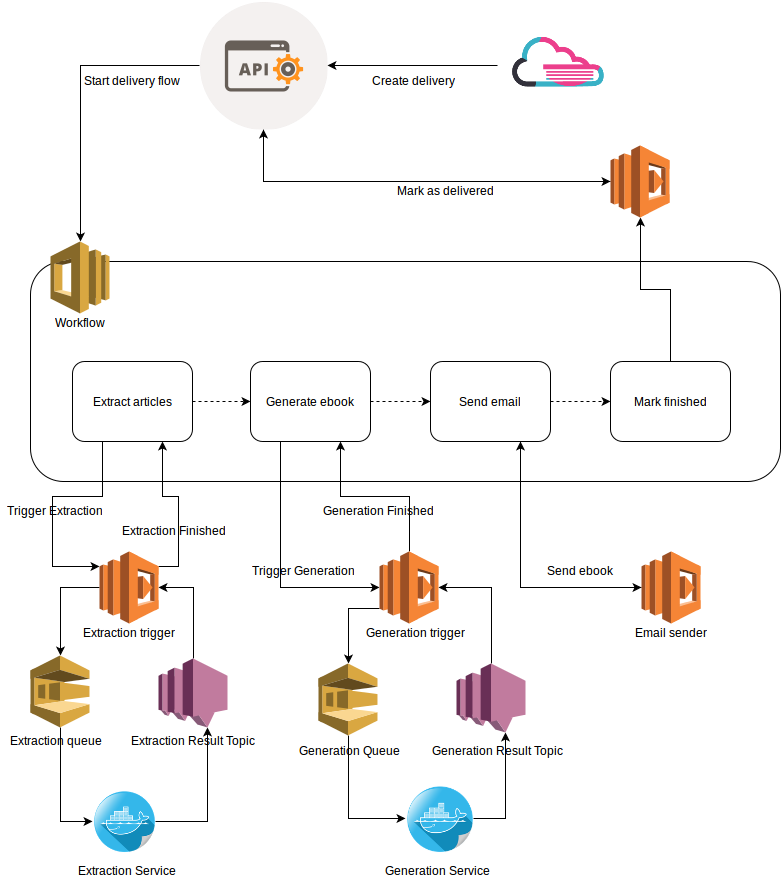

The diagram above was exported from draw.io. Its source (the exported page's mxGraphModel, read from the mxfile embedded in the PNG):
<mxGraphModel dx="1430" dy="768" grid="1" gridSize="10" guides="1" tooltips="1" connect="1" arrows="1" fold="1" page="1" pageScale="1" pageWidth="850" pageHeight="1100" background="#ffffff" math="0" shadow="0">
  <root>
    <mxCell id="0" />
    <mxCell id="1" parent="0" />
    <mxCell id="8" value="" style="rounded=1;whiteSpace=wrap;html=1;" vertex="1" parent="1">
      <mxGeometry x="40" y="300" width="750" height="220" as="geometry" />
    </mxCell>
    <mxCell id="2" value="" style="dashed=0;html=1;shape=mxgraph.aws2.app_services.swf;strokeColor=none;" vertex="1" parent="1">
      <mxGeometry x="60" y="280" width="59" height="72" as="geometry" />
    </mxCell>
    <mxCell id="39" style="edgeStyle=orthogonalEdgeStyle;rounded=0;html=1;entryX=0.5;entryY=0;entryPerimeter=0;jettySize=auto;orthogonalLoop=1;strokeColor=#000000;" edge="1" parent="1" source="3" target="2">
      <mxGeometry relative="1" as="geometry" />
    </mxCell>
    <mxCell id="78" style="edgeStyle=orthogonalEdgeStyle;rounded=0;html=1;exitX=0.5;exitY=1;entryX=0;entryY=0.5;entryPerimeter=0;jettySize=auto;orthogonalLoop=1;strokeColor=#000000;" edge="1" parent="1" source="3" target="47">
      <mxGeometry relative="1" as="geometry" />
    </mxCell>
    <mxCell id="3" value="" style="shape=image;html=1;verticalAlign=top;verticalLabelPosition=bottom;labelBackgroundColor=#ffffff;imageAspect=0;aspect=fixed;image=https://cdn4.iconfinder.com/data/icons/web-development-5/500/api-code-window-128.png" vertex="1" parent="1">
      <mxGeometry x="209" y="40" width="128" height="128" as="geometry" />
    </mxCell>
    <mxCell id="42" style="edgeStyle=orthogonalEdgeStyle;rounded=0;html=1;exitX=1;exitY=0.21;exitPerimeter=0;entryX=0.75;entryY=1;jettySize=auto;orthogonalLoop=1;strokeColor=#000000;" edge="1" parent="1" source="4" target="26">
      <mxGeometry relative="1" as="geometry" />
    </mxCell>
    <mxCell id="44" style="edgeStyle=orthogonalEdgeStyle;rounded=0;html=1;exitX=0;exitY=0.5;exitPerimeter=0;entryX=0.5;entryY=0;entryPerimeter=0;jettySize=auto;orthogonalLoop=1;strokeColor=#000000;" edge="1" parent="1" source="4" target="5">
      <mxGeometry relative="1" as="geometry" />
    </mxCell>
    <mxCell id="4" value="" style="dashed=0;html=1;shape=mxgraph.aws2.compute_and_networking.lambda;strokeColor=none;" vertex="1" parent="1">
      <mxGeometry x="109" y="590" width="59" height="72" as="geometry" />
    </mxCell>
    <mxCell id="74" style="edgeStyle=orthogonalEdgeStyle;rounded=0;html=1;exitX=0.5;exitY=1;exitPerimeter=0;entryX=0;entryY=0.5;jettySize=auto;orthogonalLoop=1;strokeColor=#000000;" edge="1" parent="1" source="5" target="13">
      <mxGeometry relative="1" as="geometry" />
    </mxCell>
    <mxCell id="5" value="" style="dashed=0;html=1;shape=mxgraph.aws2.app_services.sqs;strokeColor=none;" vertex="1" parent="1">
      <mxGeometry x="40" y="694" width="59" height="72" as="geometry" />
    </mxCell>
    <mxCell id="6" value="Extraction queue&lt;br&gt;&lt;br&gt;" style="text;html=1;resizable=0;autosize=1;align=center;verticalAlign=top;spacingTop=-4;points=[];" vertex="1" parent="1">
      <mxGeometry x="11" y="770" width="110" height="30" as="geometry" />
    </mxCell>
    <mxCell id="7" value="Workflow&lt;br&gt;&lt;br&gt;" style="text;html=1;resizable=0;autosize=1;align=center;verticalAlign=top;spacingTop=-4;points=[];" vertex="1" parent="1">
      <mxGeometry x="55" y="352" width="70" height="30" as="geometry" />
    </mxCell>
    <mxCell id="43" style="edgeStyle=orthogonalEdgeStyle;rounded=0;html=1;exitX=0.5;exitY=0;exitPerimeter=0;entryX=1;entryY=0.5;entryPerimeter=0;jettySize=auto;orthogonalLoop=1;strokeColor=#000000;" edge="1" parent="1" source="9" target="4">
      <mxGeometry relative="1" as="geometry" />
    </mxCell>
    <mxCell id="9" value="" style="dashed=0;html=1;shape=mxgraph.aws2.mobile_services.sns;strokeColor=none;align=center;" vertex="1" parent="1">
      <mxGeometry x="168" y="697" width="69" height="69" as="geometry" />
    </mxCell>
    <mxCell id="12" value="Extraction Result Topic&lt;br&gt;&lt;br&gt;" style="text;html=1;resizable=0;autosize=1;align=center;verticalAlign=top;spacingTop=-4;points=[];" vertex="1" parent="1">
      <mxGeometry x="133" y="770" width="140" height="30" as="geometry" />
    </mxCell>
    <mxCell id="75" style="edgeStyle=orthogonalEdgeStyle;rounded=0;html=1;exitX=1;exitY=0.5;entryX=0.71;entryY=1;entryPerimeter=0;jettySize=auto;orthogonalLoop=1;strokeColor=#000000;" edge="1" parent="1" source="13" target="9">
      <mxGeometry relative="1" as="geometry" />
    </mxCell>
    <mxCell id="13" value="" style="shape=image;html=1;verticalAlign=top;verticalLabelPosition=bottom;labelBackgroundColor=#ffffff;imageAspect=0;aspect=fixed;image=https://cdn4.iconfinder.com/data/icons/social-network-round-gloss-shine/128/docker-icon_copy.png;align=center;" vertex="1" parent="1">
      <mxGeometry x="102" y="828" width="63" height="63" as="geometry" />
    </mxCell>
    <mxCell id="25" value="Extraction Service&lt;br&gt;" style="text;html=1;resizable=0;autosize=1;align=center;verticalAlign=top;spacingTop=-4;points=[];" vertex="1" parent="1">
      <mxGeometry x="82" y="900" width="110" height="20" as="geometry" />
    </mxCell>
    <mxCell id="41" style="edgeStyle=orthogonalEdgeStyle;rounded=0;html=1;exitX=0.25;exitY=1;entryX=0;entryY=0.21;entryPerimeter=0;jettySize=auto;orthogonalLoop=1;strokeColor=#000000;" edge="1" parent="1" source="26" target="4">
      <mxGeometry relative="1" as="geometry" />
    </mxCell>
    <mxCell id="52" style="edgeStyle=orthogonalEdgeStyle;rounded=0;html=1;exitX=1;exitY=0.5;entryX=0;entryY=0.5;jettySize=auto;orthogonalLoop=1;strokeColor=#000000;dashed=1;" edge="1" parent="1" source="26" target="32">
      <mxGeometry relative="1" as="geometry" />
    </mxCell>
    <mxCell id="26" value="Extract articles&lt;br&gt;" style="shape=ext;rounded=1;html=1;whiteSpace=wrap;align=center;" vertex="1" parent="1">
      <mxGeometry x="82" y="400" width="120" height="80" as="geometry" />
    </mxCell>
    <mxCell id="53" style="edgeStyle=orthogonalEdgeStyle;rounded=0;html=1;exitX=1;exitY=0.5;entryX=0;entryY=0.5;jettySize=auto;orthogonalLoop=1;strokeColor=#000000;dashed=1;" edge="1" parent="1" source="32" target="33">
      <mxGeometry relative="1" as="geometry" />
    </mxCell>
    <mxCell id="59" style="edgeStyle=orthogonalEdgeStyle;rounded=0;html=1;exitX=0.25;exitY=1;entryX=0;entryY=0.5;entryPerimeter=0;jettySize=auto;orthogonalLoop=1;strokeColor=#000000;" edge="1" parent="1" source="32" target="35">
      <mxGeometry relative="1" as="geometry" />
    </mxCell>
    <mxCell id="32" value="Generate ebook&lt;br&gt;" style="shape=ext;rounded=1;html=1;whiteSpace=wrap;align=center;" vertex="1" parent="1">
      <mxGeometry x="260" y="400" width="120" height="80" as="geometry" />
    </mxCell>
    <mxCell id="54" style="edgeStyle=orthogonalEdgeStyle;rounded=0;html=1;exitX=1;exitY=0.5;entryX=0;entryY=0.5;jettySize=auto;orthogonalLoop=1;strokeColor=#000000;dashed=1;" edge="1" parent="1" source="33" target="34">
      <mxGeometry relative="1" as="geometry" />
    </mxCell>
    <mxCell id="56" style="edgeStyle=orthogonalEdgeStyle;rounded=0;html=1;exitX=0.75;exitY=1;entryX=0;entryY=0.5;entryPerimeter=0;jettySize=auto;orthogonalLoop=1;strokeColor=#000000;verticalAlign=middle;" edge="1" parent="1" source="33" target="55">
      <mxGeometry relative="1" as="geometry">
        <Array as="points">
          <mxPoint x="530" y="626" />
        </Array>
      </mxGeometry>
    </mxCell>
    <mxCell id="33" value="Send email&lt;br&gt;" style="shape=ext;rounded=1;html=1;whiteSpace=wrap;align=center;" vertex="1" parent="1">
      <mxGeometry x="440" y="400" width="120" height="80" as="geometry" />
    </mxCell>
    <mxCell id="85" style="edgeStyle=orthogonalEdgeStyle;rounded=0;html=1;exitX=0.5;exitY=0;entryX=0.5;entryY=1;entryPerimeter=0;jettySize=auto;orthogonalLoop=1;strokeColor=#000000;" edge="1" parent="1" source="34" target="47">
      <mxGeometry relative="1" as="geometry" />
    </mxCell>
    <mxCell id="34" value="Mark finished&lt;br&gt;" style="shape=ext;rounded=1;html=1;whiteSpace=wrap;align=center;" vertex="1" parent="1">
      <mxGeometry x="620" y="400" width="120" height="80" as="geometry" />
    </mxCell>
    <mxCell id="60" style="edgeStyle=orthogonalEdgeStyle;rounded=0;html=1;exitX=0.5;exitY=0;exitPerimeter=0;entryX=0.75;entryY=1;jettySize=auto;orthogonalLoop=1;strokeColor=#000000;" edge="1" parent="1" source="35" target="32">
      <mxGeometry relative="1" as="geometry" />
    </mxCell>
    <mxCell id="61" style="edgeStyle=orthogonalEdgeStyle;rounded=0;html=1;exitX=0;exitY=0.79;exitPerimeter=0;entryX=0.5;entryY=0;entryPerimeter=0;jettySize=auto;orthogonalLoop=1;strokeColor=#000000;" edge="1" parent="1" source="35" target="36">
      <mxGeometry relative="1" as="geometry" />
    </mxCell>
    <mxCell id="35" value="" style="dashed=0;html=1;shape=mxgraph.aws2.compute_and_networking.lambda;strokeColor=none;align=center;" vertex="1" parent="1">
      <mxGeometry x="389" y="590" width="59" height="72" as="geometry" />
    </mxCell>
    <mxCell id="76" style="edgeStyle=orthogonalEdgeStyle;rounded=0;html=1;exitX=0.5;exitY=1;exitPerimeter=0;entryX=0;entryY=0.5;jettySize=auto;orthogonalLoop=1;strokeColor=#000000;" edge="1" parent="1" source="36" target="38">
      <mxGeometry relative="1" as="geometry" />
    </mxCell>
    <mxCell id="36" value="" style="dashed=0;html=1;shape=mxgraph.aws2.app_services.sqs;strokeColor=none;align=center;" vertex="1" parent="1">
      <mxGeometry x="328" y="702" width="59" height="72" as="geometry" />
    </mxCell>
    <mxCell id="70" style="edgeStyle=orthogonalEdgeStyle;rounded=0;html=1;exitX=0.5;exitY=0;exitPerimeter=0;entryX=1;entryY=0.5;entryPerimeter=0;jettySize=auto;orthogonalLoop=1;strokeColor=#000000;" edge="1" parent="1" source="37" target="35">
      <mxGeometry relative="1" as="geometry" />
    </mxCell>
    <mxCell id="37" value="" style="dashed=0;html=1;shape=mxgraph.aws2.mobile_services.sns;strokeColor=none;align=center;" vertex="1" parent="1">
      <mxGeometry x="466" y="702" width="69" height="69" as="geometry" />
    </mxCell>
    <mxCell id="77" style="edgeStyle=orthogonalEdgeStyle;rounded=0;html=1;exitX=1;exitY=0.5;entryX=0.71;entryY=1;entryPerimeter=0;jettySize=auto;orthogonalLoop=1;strokeColor=#000000;" edge="1" parent="1" source="38" target="37">
      <mxGeometry relative="1" as="geometry" />
    </mxCell>
    <mxCell id="38" value="" style="shape=image;html=1;verticalAlign=top;verticalLabelPosition=bottom;labelBackgroundColor=#ffffff;imageAspect=0;aspect=fixed;image=https://cdn4.iconfinder.com/data/icons/social-network-round-gloss-shine/128/docker-icon_copy.png;align=center;" vertex="1" parent="1">
      <mxGeometry x="415" y="823" width="68" height="68" as="geometry" />
    </mxCell>
    <mxCell id="45" value="Extraction trigger&lt;br&gt;" style="text;html=1;resizable=0;autosize=1;align=center;verticalAlign=top;spacingTop=-4;points=[];" vertex="1" parent="1">
      <mxGeometry x="84" y="662" width="110" height="20" as="geometry" />
    </mxCell>
    <mxCell id="46" value="Start delivery flow&lt;br&gt;" style="text;html=1;resizable=0;autosize=1;align=left;verticalAlign=top;spacingTop=-4;points=[];" vertex="1" parent="1">
      <mxGeometry x="92" y="110" width="110" height="20" as="geometry" />
    </mxCell>
    <mxCell id="49" style="edgeStyle=orthogonalEdgeStyle;rounded=0;html=1;exitX=0;exitY=0.5;exitPerimeter=0;entryX=0.5;entryY=1;jettySize=auto;orthogonalLoop=1;strokeColor=#000000;" edge="1" parent="1" source="47" target="3">
      <mxGeometry relative="1" as="geometry" />
    </mxCell>
    <mxCell id="47" value="" style="dashed=0;html=1;shape=mxgraph.aws2.compute_and_networking.lambda;strokeColor=none;align=center;" vertex="1" parent="1">
      <mxGeometry x="620" y="184" width="59" height="72" as="geometry" />
    </mxCell>
    <mxCell id="50" value="Mark as delivered&lt;br&gt;" style="text;html=1;resizable=0;autosize=1;align=left;verticalAlign=top;spacingTop=-4;points=[];" vertex="1" parent="1">
      <mxGeometry x="405" y="220" width="110" height="20" as="geometry" />
    </mxCell>
    <mxCell id="68" style="edgeStyle=orthogonalEdgeStyle;rounded=0;html=1;exitX=0;exitY=0.5;exitPerimeter=0;entryX=0.75;entryY=1;jettySize=auto;orthogonalLoop=1;strokeColor=#000000;" edge="1" parent="1" source="55" target="33">
      <mxGeometry relative="1" as="geometry">
        <Array as="points">
          <mxPoint x="530" y="626" />
        </Array>
      </mxGeometry>
    </mxCell>
    <mxCell id="55" value="" style="dashed=0;html=1;shape=mxgraph.aws2.compute_and_networking.lambda;strokeColor=none;align=center;" vertex="1" parent="1">
      <mxGeometry x="651" y="590" width="59" height="72" as="geometry" />
    </mxCell>
    <mxCell id="57" value="Email sender&lt;br&gt;&lt;div align=&quot;center&quot;&gt;&lt;br&gt;&lt;/div&gt;&lt;br&gt;" style="text;html=1;resizable=0;autosize=1;align=center;verticalAlign=top;spacingTop=-4;points=[];" vertex="1" parent="1">
      <mxGeometry x="636" y="662" width="90" height="40" as="geometry" />
    </mxCell>
    <mxCell id="63" value="Generation Service&lt;br&gt;" style="text;html=1;resizable=0;autosize=1;align=center;verticalAlign=top;spacingTop=-4;points=[];" vertex="1" parent="1">
      <mxGeometry x="387" y="900" width="120" height="20" as="geometry" />
    </mxCell>
    <mxCell id="64" value="Generation Finished&lt;br&gt;" style="text;html=1;resizable=0;autosize=1;align=left;verticalAlign=top;spacingTop=-4;points=[];" vertex="1" parent="1">
      <mxGeometry x="331" y="540" width="130" height="20" as="geometry" />
    </mxCell>
    <mxCell id="65" value="Trigger Generation&lt;br&gt;" style="text;html=1;resizable=0;autosize=1;align=left;verticalAlign=top;spacingTop=-4;points=[];" vertex="1" parent="1">
      <mxGeometry x="260" y="600" width="120" height="20" as="geometry" />
    </mxCell>
    <mxCell id="66" value="Trigger Extraction&lt;br&gt;" style="text;html=1;resizable=0;autosize=1;align=left;verticalAlign=top;spacingTop=-4;points=[];" vertex="1" parent="1">
      <mxGeometry x="15" y="540" width="110" height="20" as="geometry" />
    </mxCell>
    <mxCell id="67" value="Extraction Finished&lt;br&gt;" style="text;html=1;resizable=0;autosize=1;align=left;verticalAlign=top;spacingTop=-4;points=[];" vertex="1" parent="1">
      <mxGeometry x="130" y="560" width="120" height="20" as="geometry" />
    </mxCell>
    <mxCell id="69" value="Send ebook&lt;br&gt;" style="text;html=1;resizable=0;autosize=1;align=left;verticalAlign=top;spacingTop=-4;points=[];" vertex="1" parent="1">
      <mxGeometry x="555" y="600" width="80" height="20" as="geometry" />
    </mxCell>
    <mxCell id="71" value="Generation Queue&lt;br&gt;" style="text;html=1;resizable=0;autosize=1;align=center;verticalAlign=top;spacingTop=-4;points=[];" vertex="1" parent="1">
      <mxGeometry x="299" y="780" width="120" height="20" as="geometry" />
    </mxCell>
    <mxCell id="72" value="Generation Result Topic&lt;br&gt;" style="text;html=1;resizable=0;autosize=1;align=center;verticalAlign=top;spacingTop=-4;points=[];" vertex="1" parent="1">
      <mxGeometry x="432" y="780" width="150" height="20" as="geometry" />
    </mxCell>
    <mxCell id="73" value="Generation trigger&lt;br&gt;" style="text;html=1;resizable=0;autosize=1;align=center;verticalAlign=top;spacingTop=-4;points=[];" vertex="1" parent="1">
      <mxGeometry x="370" y="662" width="110" height="20" as="geometry" />
    </mxCell>
    <mxCell id="83" style="edgeStyle=orthogonalEdgeStyle;rounded=0;html=1;exitX=0;exitY=0.5;entryX=1;entryY=0.5;jettySize=auto;orthogonalLoop=1;strokeColor=#000000;" edge="1" parent="1" source="79" target="3">
      <mxGeometry relative="1" as="geometry" />
    </mxCell>
    <mxCell id="79" value="" style="shape=image;verticalLabelPosition=bottom;verticalAlign=top;image=data:image/png,(base64 omitted: 7284 chars);" vertex="1" parent="1">
      <mxGeometry x="507" y="44" width="120" height="120" as="geometry" />
    </mxCell>
    <mxCell id="84" value="Create delivery&lt;br&gt;" style="text;html=1;resizable=0;autosize=1;align=left;verticalAlign=top;spacingTop=-4;points=[];" vertex="1" parent="1">
      <mxGeometry x="380" y="110" width="100" height="20" as="geometry" />
    </mxCell>
  </root>
</mxGraphModel>